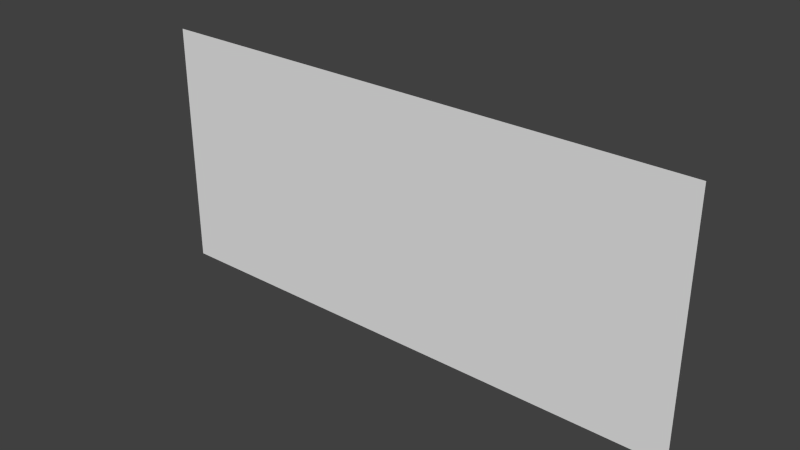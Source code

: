 # Source: kentta.blend  (saved by Blender 2.76.0; exported with 4.5.12 LTS)
import bpy
from mathutils import Matrix  # noqa: F401  (used for matrix-valued properties, if any)

bpy.ops.wm.read_factory_settings(use_empty=True)
scene = bpy.context.scene
scene.name = 'Scene'

# ---- collections
col_collection_1 = bpy.data.collections.new('Collection 1'); scene.collection.children.link(col_collection_1)

# ---- world
world_world = bpy.data.worlds.new('World'); scene.world = world_world
world_world.color = (0.05088, 0.05088, 0.05088)
world_world.use_sun_shadow = False
world_world.sun_shadow_jitter_overblur = 0.0
world_world.cycles.sampling_method = 'MANUAL'
world_world.cycles.sample_map_resolution = 256

# ---- meshes
me_plane_001 = bpy.data.meshes.new('Plane.001')
me_plane_001.from_pydata([(0.0, 1.795e-07, -2.378), (38.3, 1.795e-07, -2.378), (0.0, 17.3, -2.378), (38.3, 17.3, -2.378)], [], [(0, 1, 3, 2)])
me_plane_001.use_remesh_preserve_volume = False
me_plane_001.use_remesh_preserve_attributes = False
me_plane_001.use_mirror_vertex_groups = False
me_plane_001.update()

# ---- objects
ob_plane_001 = bpy.data.objects.new('Plane.001', me_plane_001)

# ---- transforms, parenting, visibility, modifiers, constraints
ob_plane_001.location = (0.0, 0.0, 0.0)
ob_plane_001.rotation_euler = (1.571, -0.0, 0.0)
ob_plane_001.scale = (1.0, 1.0, 0.0)
ob_plane_001.lineart.crease_threshold = 0.0

# ---- collection membership
col_collection_1.objects.link(ob_plane_001)

# ---- scene / render settings (as saved in the file)
scene.frame_start = 1; scene.frame_end = 250; scene.frame_set(0)
scene.render.engine = 'BLENDER_EEVEE_NEXT'
scene.render.image_settings.compression = 90
scene.render.resolution_percentage = 50
scene.render.dither_intensity = 0.0
scene.cycles.use_denoising = False
scene.cycles.samples = 10
scene.cycles.sampling_pattern = 'TABULATED_SOBOL'
scene.cycles.light_sampling_threshold = 0.0
scene.cycles.use_adaptive_sampling = False
scene.cycles.use_light_tree = False
scene.cycles.blur_glossy = 0.0
scene.cycles.volume_bounces = 1
scene.cycles.pixel_filter_type = 'GAUSSIAN'
scene.cycles.sample_clamp_indirect = 0.0
scene.view_settings.view_transform = 'Standard'
bpy.context.view_layer.update()

# ---- added for rendering (the .blend has no active camera and no usable light): camera, sun
cam_auto = bpy.data.cameras.new('AutoCamera')
cam_auto.lens = 50.0
cam_auto.sensor_width = 36.0
cam_auto.clip_end = 1000.0
ob_auto_camera = bpy.data.objects.new('AutoCamera', cam_auto)
scene.collection.objects.link(ob_auto_camera)
ob_auto_camera.location = (58.0334, -46.6601, 39.7567)
ob_auto_camera.rotation_euler = (1.09748, -7.21219e-08, 0.694738)
scene.camera = ob_auto_camera
light_auto_sun = bpy.data.lights.new('AutoSun', 'SUN')
light_auto_sun.energy = 3.0
light_auto_sun.angle = 0.0523599
ob_auto_sun = bpy.data.objects.new('AutoSun', light_auto_sun)
scene.collection.objects.link(ob_auto_sun)
ob_auto_sun.rotation_euler = (0.872665, 0.174533, 0.523599)
bpy.context.view_layer.update()
